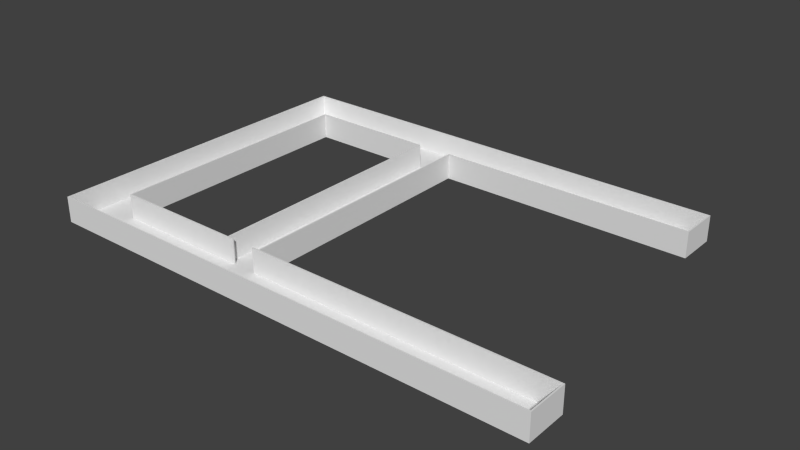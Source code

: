 # Source: level1.blend  (saved by Blender 2.76.0; exported with 4.5.12 LTS)
import bpy
from mathutils import Matrix  # noqa: F401  (used for matrix-valued properties, if any)

bpy.ops.wm.read_factory_settings(use_empty=True)
scene = bpy.context.scene
scene.name = 'Scene'

# ---- collections
col_collection_1 = bpy.data.collections.new('Collection 1'); scene.collection.children.link(col_collection_1)

# ---- materials (node trees are filled in below, after node groups)
mat_material = bpy.data.materials.new('Material')
mat_material.alpha_threshold = 0.0
mat_material.use_transparent_shadow = False
mat_material.roughness = 0.5
mat_material.line_color = (0.0, 0.0, 0.0, 1.0)

# ---- material node trees

# ---- world
world_world = bpy.data.worlds.new('World'); scene.world = world_world
world_world.color = (0.05088, 0.05088, 0.05088)
world_world.use_sun_shadow = False
world_world.sun_shadow_jitter_overblur = 0.0
world_world.cycles.sampling_method = 'MANUAL'
world_world.cycles.sample_map_resolution = 256

# ---- meshes
me_cube_001 = bpy.data.meshes.new('Cube.001')
me_cube_001.from_pydata([(1.0, 1.0, 1.0), (1.0, -1.0, 1.0), (-1.0, -1.0, 1.0), (-1.0, 1.0, 1.0), (1.0, -1.0, 1.0), (-1.0, -1.0, 1.0), (1.0, -1.01, 1.0), (-1.0, -1.01, 1.0), (1.0, -1.31, 1.0), (-1.0, -1.31, 1.0), (1.0, -1.32, 1.0), (-1.0, -1.32, 1.0), (7.667, -1.0, 1.0), (7.667, -1.01, 1.0), (7.667, -1.31, 1.0), (7.667, -1.32, 1.0), (9.667, -1.0, 1.0), (9.667, -1.01, 1.0), (9.667, -1.31, 1.0), (9.667, -1.32, 1.0), (9.667, -1.0, 1.0), (9.667, -1.01, 1.0), (9.667, -1.31, 1.0), (9.667, -1.32, 1.0), (16.33, -1.0, 1.0), (16.33, -1.01, 1.0), (16.33, -1.31, 1.0), (16.33, -1.32, 1.0), (1.0, 1.01, 1.0), (-1.0, 1.01, 1.0), (1.0, 1.31, 1.0), (-1.0, 1.31, 1.0), (1.0, 1.32, 1.0), (-1.0, 1.32, 1.0), (0.9377, 1.0, 1.0), (0.9377, -1.0, 1.0), (0.9377, -1.0, 1.0), (0.9377, -1.01, 1.0), (0.9377, -1.31, 1.0), (0.9377, -1.32, 1.0), (0.9377, 1.01, 1.0), (0.9377, 1.31, 1.0), (0.9377, 1.32, 1.0), (-0.9298, 1.0, 1.0), (-0.9298, -1.0, 1.0), (-0.9298, -1.0, 1.0), (-0.9298, -1.01, 1.0), (-0.9298, -1.31, 1.0), (-0.9298, -1.32, 1.0), (-0.9298, 1.01, 1.0), (-0.9298, 1.31, 1.0), (-0.9298, 1.32, 1.0), (1.0, -0.7005, 1.0), (-1.0, -0.7005, 1.0), (0.9377, -0.7005, 1.0), (-0.9298, -0.7005, 1.0), (1.0, -0.7099, 1.0), (0.9377, -0.7099, 1.0), (-0.9298, -0.7099, 1.0), (-1.0, -0.7099, 1.0), (0.6066, 1.0, 1.0), (-0.6242, 1.0, 1.0), (0.6066, -1.0, 1.0), (-0.6242, -1.0, 1.0), (0.6066, -1.0, 1.0), (-0.6242, -1.0, 1.0), (0.6066, -1.01, 1.0), (-0.6242, -1.01, 1.0), (0.6066, -1.31, 1.0), (-0.6242, -1.31, 1.0), (0.6066, -1.32, 1.0), (-0.6242, -1.32, 1.0), (0.6066, 1.01, 1.0), (-0.6242, 1.01, 1.0), (0.6066, 1.31, 1.0), (-0.6242, 1.31, 1.0), (0.6066, 1.32, 1.0), (-0.6242, 1.32, 1.0), (-0.6242, -0.7005, 1.0), (0.6066, -0.7005, 1.0), (-0.6242, -0.7099, 1.0), (0.6066, -0.7099, 1.0), (4.333, 1.0, 1.0), (4.333, 1.01, 1.0), (4.333, 1.31, 1.0), (4.333, 1.32, 1.0), (7.667, 1.0, 1.0), (7.667, 1.01, 1.0), (7.667, 1.31, 1.0), (7.667, 1.32, 1.0), (14.33, 1.0, 1.0), (14.33, 1.01, 1.0), (14.33, 1.31, 1.0), (14.33, 1.32, 1.0), (14.4, 1.0, 1.0), (14.4, 1.01, 1.0), (14.4, 1.31, 1.0), (14.4, 1.32, 1.0), (-7.667, -1.0, 1.0), (-7.667, -1.01, 1.0), (-7.667, -1.31, 1.0), (-7.667, -1.32, 1.0), (-7.733, -1.0, 1.0), (-7.733, -1.01, 1.0), (-7.733, -1.31, 1.0), (-7.733, -1.32, 1.0), (-7.667, 1.0, 1.0), (-7.667, 1.01, 1.0), (-7.667, 1.31, 1.0), (-7.667, 1.32, 1.0), (-7.733, 1.0, 1.0), (-7.733, 1.01, 1.0), (-7.733, 1.31, 1.0), (-7.733, 1.32, 1.0), (-9.733, 1.0, 1.0), (-9.733, 1.01, 1.0), (-9.733, 1.31, 1.0), (-9.733, 1.32, 1.0), (-9.8, 1.0, 1.0), (-9.8, 1.01, 1.0), (-9.8, 1.31, 1.0), (-9.8, 1.32, 1.0), (-9.733, -1.0, 1.0), (-9.733, -1.01, 1.0), (-9.733, -1.31, 1.0), (-9.733, -1.32, 1.0), (-9.8, -1.0, 1.0), (-9.8, -1.01, 1.0), (-9.8, -1.31, 1.0), (-9.8, -1.32, 1.0), (-0.9298, -1.0, 1.0), (-1.0, -0.7005, 1.0), (-1.0, -1.0, 1.0), (-0.9298, -1.0, 1.0), (-1.0, 1.0, 1.0), (-0.9298, 1.0, 1.0), (1.0, -1.0, 1.0), (1.0, -0.7099, 1.0), (16.4, -1.32, 1.0), (16.4, -1.31, 1.0), (16.4, -1.01, 1.0), (16.4, -1.0, 1.0), (-1.0, -1.0, 1.0), (-7.667, -1.31, 1.0), (-1.0, -1.31, 1.0), (-0.9298, -1.01, 1.0), (-1.0, -1.01, 1.0), (1.0, -1.01, 1.0), (1.0, -1.0, 1.0), (-7.667, -1.01, 1.0), (-0.9298, -1.31, 1.0), (-0.9298, -1.32, 1.0), (-1.0, -1.32, 1.0), (1.0, -1.32, 1.0), (1.0, -1.31, 1.0), (7.667, -1.01, 1.0), (7.667, -1.0, 1.0), (9.667, -1.0, 1.0), (7.667, -1.32, 1.0), (7.667, -1.31, 1.0), (9.667, -1.01, 1.0), (9.667, -1.32, 1.0), (9.667, -1.31, 1.0), (16.33, -1.31, 1.0), (9.667, -1.31, 1.0), (9.667, -1.01, 1.0), (9.667, -1.0, 1.0), (9.667, -1.32, 1.0), (16.33, -1.32, 1.0), (16.4, -1.32, 1.0), (16.33, -1.01, 1.0), (16.33, -1.0, 1.0), (-0.9298, 1.01, 1.0), (-1.0, 1.01, 1.0), (1.0, 1.0, 1.0), (1.0, 1.01, 1.0), (-0.9298, 1.31, 1.0), (-1.0, 1.31, 1.0), (-0.9298, 1.32, 1.0), (-1.0, 1.32, 1.0), (1.0, 1.31, 1.0), (1.0, 1.32, 1.0), (0.9377, 1.0, 1.0), (0.9377, -1.0, 1.0), (0.9377, -1.0, 1.0), (0.9377, -1.01, 1.0), (0.9377, -1.31, 1.0), (0.9377, -1.32, 1.0), (0.9377, 1.01, 1.0), (0.9377, 1.31, 1.0), (0.9377, 1.32, 1.0), (0.9377, -0.7099, 1.0), (-0.6242, -1.0, 1.0), (-0.6242, -1.01, 1.0), (-0.6242, -1.31, 1.0), (-0.6242, -1.32, 1.0), (-0.6242, 1.31, 1.0), (-0.6242, 1.32, 1.0), (-0.9298, -0.7099, 1.0), (1.0, -0.7005, 1.0), (-1.0, -0.7099, 1.0), (0.9377, -0.7005, 1.0), (-0.9298, -0.7005, 1.0), (0.6066, -1.0, 1.0), (0.6066, -1.01, 1.0), (0.6066, -1.31, 1.0), (0.6066, -1.32, 1.0), (0.6066, 1.31, 1.0), (0.6066, 1.32, 1.0), (7.667, 1.31, 1.0), (4.333, 1.31, 1.0), (4.333, 1.0, 1.0), (4.333, 1.01, 1.0), (7.667, 1.01, 1.0), (4.333, 1.32, 1.0), (14.33, 1.32, 1.0), (7.667, 1.32, 1.0), (7.667, 1.0, 1.0), (14.33, 1.31, 1.0), (14.33, 1.0, 1.0), (14.33, 1.01, 1.0), (14.4, 1.32, 1.0), (14.4, 1.0, 1.0), (14.4, 1.01, 1.0), (14.4, 1.31, 1.0), (-7.733, -1.32, 1.0), (-7.667, -1.32, 1.0), (-7.667, -1.0, 1.0), (-7.733, -1.31, 1.0), (-7.733, -1.01, 1.0), (-7.733, -1.0, 1.0), (-7.667, 1.01, 1.0), (-7.667, 1.0, 1.0), (-7.667, 1.32, 1.0), (-7.667, 1.31, 1.0), (-7.733, 1.01, 1.0), (-7.733, 1.0, 1.0), (-7.733, 1.32, 1.0), (-7.733, 1.31, 1.0), (-9.8, 1.31, 1.0), (-9.733, 1.31, 1.0), (-9.733, 1.01, 1.0), (-9.733, 1.0, 1.0), (-9.733, 1.32, 1.0), (-9.8, 1.32, 1.0), (-9.8, 1.01, 1.0), (-9.8, 1.0, 1.0), (-9.8, -1.0, 1.0), (-9.733, -1.0, 1.0), (-9.733, -1.01, 1.0), (-9.733, -1.31, 1.0), (-9.733, -1.32, 1.0), (-9.8, -1.01, 1.0), (-9.8, -1.31, 1.0), (-9.8, -1.32, 1.0), (16.4, -1.31, 1.0), (16.4, -1.0, 1.0), (16.4, -1.01, 1.0)], [], [(23, 27, 168, 167), (20, 21, 165, 166), (44, 2, 5, 45), (124, 123, 249, 250), (90, 94, 222, 219), (138, 139, 255, 169), (46, 7, 9, 47), (111, 110, 236, 235), (9, 7, 99, 100), (85, 32, 181, 214), (6, 8, 14, 13), (17, 18, 22, 21), (30, 84, 210, 180), (26, 22, 164, 163), (13, 14, 18, 17), (21, 22, 26, 25), (48, 71, 195, 151), (16, 17, 21, 20), (18, 19, 23, 22), (123, 122, 248, 249), (51, 33, 179, 178), (108, 31, 177, 234), (40, 28, 30, 41), (18, 14, 159, 162), (72, 40, 41, 74), (7, 46, 145, 146), (6, 37, 38, 8), (140, 141, 256, 257), (29, 107, 231, 173), (1, 35, 36, 4), (60, 34, 40, 72), (69, 47, 150, 194), (13, 17, 160, 155), (9, 100, 143, 144), (29, 49, 50, 31), (67, 46, 47, 69), (33, 109, 233, 179), (141, 24, 171, 256), (63, 44, 45, 65), (80, 58, 44, 63), (61, 43, 55, 78), (46, 67, 193, 145), (15, 19, 161, 158), (78, 55, 58, 80), (96, 97, 221, 224), (87, 83, 212, 213), (54, 79, 81, 57), (79, 78, 80, 81), (34, 60, 79, 54), (60, 61, 78, 79), (57, 81, 62, 35), (81, 80, 63, 62), (35, 62, 64, 36), (62, 63, 65, 64), (59, 2, 132, 200), (64, 65, 67, 66), (106, 3, 134, 232), (65, 45, 130, 192), (37, 66, 68, 38), (66, 67, 69, 68), (43, 61, 73, 49), (61, 60, 72, 73), (95, 96, 224, 223), (58, 55, 202, 198), (49, 73, 75, 50), (73, 72, 74, 75), (84, 88, 209, 210), (84, 83, 87, 88), (30, 28, 83, 84), (19, 18, 162, 161), (54, 57, 191, 201), (88, 87, 91, 92), (31, 50, 176, 177), (110, 102, 230, 236), (56, 52, 199, 137), (45, 5, 142, 130), (94, 95, 223, 222), (100, 99, 103, 104), (76, 77, 197, 208), (98, 106, 232, 227), (104, 103, 123, 124), (121, 120, 239, 244), (103, 102, 122, 123), (42, 76, 208, 190), (107, 108, 112, 111), (57, 35, 183, 191), (29, 31, 108, 107), (17, 16, 157, 160), (110, 111, 115, 114), (3, 53, 131, 134), (120, 119, 245, 239), (75, 74, 207, 196), (2, 44, 133, 132), (111, 112, 116, 115), (40, 34, 182, 188), (74, 41, 189, 207), (49, 29, 173, 172), (1, 56, 137, 136), (119, 118, 246, 245), (86, 90, 219, 217), (14, 8, 154, 159), (91, 87, 213, 220), (10, 15, 158, 153), (122, 102, 110, 114), (50, 75, 196, 176), (139, 140, 257, 255), (105, 101, 226, 225), (83, 28, 175, 212), (99, 7, 146, 149), (0, 82, 211, 174), (77, 51, 178, 197), (47, 9, 144, 150), (104, 124, 250, 228), (118, 126, 247, 246), (35, 1, 136, 183), (100, 104, 228, 143), (125, 105, 225, 251), (22, 23, 167, 164), (93, 89, 216, 215), (43, 49, 172, 135), (122, 114, 242, 248), (4, 36, 184, 148), (109, 113, 237, 233), (88, 92, 218, 209), (112, 108, 234, 238), (37, 6, 147, 185), (107, 111, 235, 231), (64, 66, 204, 203), (67, 65, 192, 193), (8, 38, 186, 154), (101, 11, 152, 226), (11, 48, 151, 152), (39, 10, 153, 187), (126, 127, 252, 247), (36, 64, 203, 184), (5, 98, 227, 142), (27, 138, 169, 168), (82, 86, 217, 211), (28, 40, 188, 175), (114, 115, 241, 242), (127, 128, 253, 252), (41, 30, 180, 189), (66, 37, 185, 204), (117, 121, 244, 243), (128, 129, 254, 253), (89, 85, 214, 216), (115, 116, 240, 241), (32, 42, 190, 181), (25, 26, 163, 170), (102, 103, 229, 230), (44, 58, 198, 133), (16, 12, 156, 157), (38, 68, 205, 186), (129, 125, 251, 254), (68, 69, 194, 205), (21, 25, 170, 165), (97, 93, 215, 221), (52, 0, 174, 199), (70, 39, 187, 206), (53, 59, 200, 131), (71, 70, 206, 195), (92, 91, 220, 218), (24, 20, 166, 171), (113, 117, 243, 237), (34, 54, 201, 182), (6, 13, 155, 147), (103, 99, 149, 229), (116, 112, 238, 240), (12, 4, 148, 156), (55, 43, 135, 202)])
me_cube_001.materials.append(mat_material)
me_cube_001.use_remesh_preserve_volume = False
me_cube_001.use_remesh_preserve_attributes = False
me_cube_001.use_mirror_vertex_groups = False
me_cube_001.update()
me_cube = bpy.data.meshes.new('Cube')
me_cube.from_pydata([(1.0, 1.0, -1.0), (1.0, -1.0, -1.0), (-1.0, -1.0, -1.0), (-1.0, 1.0, -1.0), (1.0, 1.0, 1.0), (1.0, -1.0, 1.0), (-1.0, -1.0, 1.0), (-1.0, 1.0, 1.0), (1.0, -1.0, -1.0), (-1.0, -1.0, -1.0), (1.0, -1.0, 1.0), (-1.0, -1.0, 1.0), (1.0, -1.32, -1.0), (-1.0, -1.32, -1.0), (1.0, -1.32, 1.0), (-1.0, -1.32, 1.0), (7.667, -1.0, -1.0), (7.667, -1.0, 1.0), (7.667, -1.32, -1.0), (7.667, -1.32, 1.0), (9.667, -1.0, -1.0), (9.667, -1.0, 1.0), (9.667, -1.01, -1.0), (9.667, -1.31, -1.0), (9.667, -1.32, -1.0), (9.667, -1.32, 1.0), (9.667, -1.0, -1.0), (9.667, -1.0, 1.0), (9.667, -1.01, -1.0), (9.667, -1.31, -1.0), (9.667, -1.32, -1.0), (9.667, -1.32, 1.0), (16.33, -1.0, -1.0), (16.33, -1.0, 1.0), (16.33, -1.32, -1.0), (16.33, -1.32, 1.0), (1.0, 1.32, -1.0), (-1.0, 1.32, -1.0), (1.0, 1.32, 1.0), (-1.0, 1.32, 1.0), (0.9377, -1.0, -1.0), (0.9377, -1.0, -1.0), (0.9377, -1.32, -1.0), (0.9377, -1.32, 1.0), (0.9377, 1.32, -1.0), (0.9377, 1.32, 1.0), (-0.9298, -1.0, -1.0), (-0.9298, -1.0, -1.0), (-0.9298, -1.32, -1.0), (-0.9298, -1.32, 1.0), (-0.9298, 1.32, -1.0), (-0.9298, 1.32, 1.0), (1.0, -0.7005, -1.0), (-1.0, -0.7005, -1.0), (1.0, -0.7005, 1.0), (-1.0, -0.7005, 1.0), (1.0, -0.7099, -1.0), (1.0, -0.7099, 1.0), (-1.0, -0.7099, -1.0), (-1.0, -0.7099, 1.0), (0.6066, -1.0, -1.0), (-0.6242, -1.0, -1.0), (0.6066, -1.0, -1.0), (-0.6242, -1.0, -1.0), (0.6066, -1.32, -1.0), (-0.6242, -1.32, -1.0), (0.6066, -1.32, 1.0), (-0.6242, -1.32, 1.0), (0.6066, 1.32, -1.0), (-0.6242, 1.32, -1.0), (0.6066, 1.32, 1.0), (-0.6242, 1.32, 1.0), (4.333, 1.0, -1.0), (4.333, 1.0, 1.0), (4.333, 1.32, -1.0), (4.333, 1.32, 1.0), (7.667, 1.0, -1.0), (7.667, 1.0, 1.0), (7.667, 1.32, -1.0), (7.667, 1.32, 1.0), (14.33, 1.0, -1.0), (14.33, 1.0, 1.0), (14.33, 1.32, -1.0), (14.33, 1.32, 1.0), (14.4, 1.0, -1.0), (14.4, 1.0, 1.0), (14.4, 1.01, -1.0), (14.4, 1.01, 1.0), (14.4, 1.31, -1.0), (14.4, 1.31, 1.0), (14.4, 1.32, -1.0), (14.4, 1.32, 1.0), (-7.667, -1.0, -1.0), (-7.667, -1.0, 1.0), (-7.667, -1.32, -1.0), (-7.667, -1.32, 1.0), (-7.733, -1.32, -1.0), (-7.733, -1.32, 1.0), (-7.667, 1.0, -1.0), (-7.667, 1.0, 1.0), (-7.667, 1.32, -1.0), (-7.667, 1.32, 1.0), (-7.733, 1.32, -1.0), (-7.733, 1.32, 1.0), (-9.733, 1.32, -1.0), (-9.733, 1.32, 1.0), (-9.8, 1.0, -1.0), (-9.8, 1.0, 1.0), (-9.8, 1.01, -1.0), (-9.8, 1.01, 1.0), (-9.8, 1.31, -1.0), (-9.8, 1.31, 1.0), (-9.8, 1.32, -1.0), (-9.8, 1.32, 1.0), (-9.733, -1.32, -1.0), (-9.733, -1.32, 1.0), (-9.8, -1.0, -1.0), (-9.8, -1.0, 1.0), (-9.8, -1.01, -1.0), (-9.8, -1.01, 1.0), (-9.8, -1.31, -1.0), (-9.8, -1.31, 1.0), (-9.8, -1.32, -1.0), (-9.8, -1.32, 1.0), (-0.9298, -1.0, 1.0), (-1.0, -0.7005, 1.0), (-1.0, -1.0, 1.0), (-0.9298, -1.0, 1.0), (-1.0, 1.0, 1.0), (-0.9298, 1.0, 1.0), (1.0, -1.0, 1.0), (1.0, -0.7099, 1.0), (16.4, -1.32, 1.0), (16.4, -1.32, -1.0), (16.4, -1.31, 1.0), (16.4, -1.31, -1.0), (16.4, -1.01, 1.0), (16.4, -1.01, -1.0), (16.4, -1.0, 1.0), (16.4, -1.0, -1.0), (-1.0, -1.0, 1.0), (-7.667, -1.31, 1.0), (-1.0, -1.31, 1.0), (-0.9298, -1.01, 1.0), (-1.0, -1.01, 1.0), (1.0, -1.01, 1.0), (1.0, -1.0, 1.0), (-7.667, -1.01, 1.0), (-0.9298, -1.31, 1.0), (-0.9298, -1.32, 1.0), (-1.0, -1.32, 1.0), (1.0, -1.32, 1.0), (1.0, -1.31, 1.0), (7.667, -1.01, 1.0), (7.667, -1.0, 1.0), (9.667, -1.0, 1.0), (7.667, -1.32, 1.0), (7.667, -1.31, 1.0), (9.667, -1.01, 1.0), (9.667, -1.32, 1.0), (9.667, -1.31, 1.0), (16.33, -1.31, 1.0), (9.667, -1.31, 1.0), (9.667, -1.01, 1.0), (9.667, -1.0, 1.0), (9.667, -1.32, 1.0), (16.33, -1.32, 1.0), (16.4, -1.32, 1.0), (16.33, -1.01, 1.0), (16.33, -1.0, 1.0), (-0.9298, 1.01, 1.0), (-1.0, 1.01, 1.0), (1.0, 1.0, 1.0), (1.0, 1.01, 1.0), (-0.9298, 1.31, 1.0), (-1.0, 1.31, 1.0), (-0.9298, 1.32, 1.0), (-1.0, 1.32, 1.0), (1.0, 1.31, 1.0), (1.0, 1.32, 1.0), (0.9377, 1.0, 1.0), (0.9377, -1.0, 1.0), (0.9377, -1.0, 1.0), (0.9377, -1.01, 1.0), (0.9377, -1.31, 1.0), (0.9377, -1.32, 1.0), (0.9377, 1.01, 1.0), (0.9377, 1.31, 1.0), (0.9377, 1.32, 1.0), (0.9377, -0.7099, 1.0), (-0.6242, -1.0, 1.0), (-0.6242, -1.01, 1.0), (-0.6242, -1.31, 1.0), (-0.6242, -1.32, 1.0), (-0.6242, 1.31, 1.0), (-0.6242, 1.32, 1.0), (-0.9298, -0.7099, 1.0), (1.0, -0.7005, 1.0), (-1.0, -0.7099, 1.0), (0.9377, -0.7005, 1.0), (-0.9298, -0.7005, 1.0), (0.6066, -1.0, 1.0), (0.6066, -1.01, 1.0), (0.6066, -1.31, 1.0), (0.6066, -1.32, 1.0), (0.6066, 1.31, 1.0), (0.6066, 1.32, 1.0), (7.667, 1.31, 1.0), (4.333, 1.31, 1.0), (4.333, 1.0, 1.0), (4.333, 1.01, 1.0), (7.667, 1.01, 1.0), (4.333, 1.32, 1.0), (14.33, 1.32, 1.0), (7.667, 1.32, 1.0), (7.667, 1.0, 1.0), (14.33, 1.31, 1.0), (14.33, 1.0, 1.0), (14.33, 1.01, 1.0), (14.4, 1.32, 1.0), (14.4, 1.0, 1.0), (14.4, 1.01, 1.0), (14.4, 1.31, 1.0), (-7.733, -1.32, 1.0), (-7.667, -1.32, 1.0), (-7.667, -1.0, 1.0), (-7.733, -1.31, 1.0), (-7.733, -1.01, 1.0), (-7.733, -1.0, 1.0), (-7.667, 1.01, 1.0), (-7.667, 1.0, 1.0), (-7.667, 1.32, 1.0), (-7.667, 1.31, 1.0), (-7.733, 1.01, 1.0), (-7.733, 1.0, 1.0), (-7.733, 1.32, 1.0), (-7.733, 1.31, 1.0), (-9.8, 1.31, 1.0), (-9.733, 1.31, 1.0), (-9.733, 1.01, 1.0), (-9.733, 1.0, 1.0), (-9.733, 1.32, 1.0), (-9.8, 1.32, 1.0), (-9.8, 1.01, 1.0), (-9.8, 1.0, 1.0), (-9.8, -1.0, 1.0), (-9.733, -1.0, 1.0), (-9.733, -1.01, 1.0), (-9.733, -1.31, 1.0), (-9.733, -1.32, 1.0), (-9.8, -1.01, 1.0), (-9.8, -1.31, 1.0), (-9.8, -1.32, 1.0), (16.4, -1.31, 1.0), (16.4, -1.0, 1.0), (16.4, -1.01, 1.0), (-1.0, -1.01, 38.9), (-1.0, -1.0, 38.9), (-7.667, -1.31, 38.9), (-1.0, -1.31, 38.9), (7.667, -1.0, 38.9), (9.667, -1.0, 38.9), (-0.9298, -1.0, 38.9), (7.667, -1.01, 38.9), (1.0, -1.32, 38.9), (1.0, -1.31, 38.9), (-1.0, -1.32, 38.9), (-0.9298, -1.01, 38.9), (-0.9298, -1.32, 38.9), (-0.9298, -1.31, 38.9), (-7.667, -1.01, 38.9), (1.0, -1.01, 38.9), (1.0, -1.0, 38.9), (-0.9298, 1.0, 38.9), (-1.0, 1.0, 38.9), (1.0, -0.7099, 38.9), (1.0, -1.0, 38.9), (-1.0, -0.7005, 38.9), (-0.9298, -1.0, 38.9), (-1.0, -1.0, 38.9), (7.667, -1.32, 38.9), (7.667, -1.31, 38.9), (9.667, -1.01, 38.9), (9.667, -1.32, 38.9), (9.667, -1.31, 38.9), (16.33, -1.31, 38.9), (9.667, -1.31, 38.9), (9.667, -1.01, 38.9), (9.667, -1.0, 38.9), (9.667, -1.32, 38.9), (16.33, -1.32, 38.9), (16.4, -1.32, 38.9), (16.33, -1.01, 38.9), (16.33, -1.0, 38.9), (-0.9298, 1.01, 38.9), (-1.0, 1.01, 38.9), (1.0, 1.0, 38.9), (1.0, 1.01, 38.9), (-0.9298, 1.31, 38.9), (-1.0, 1.31, 38.9), (-0.9298, 1.32, 38.9), (-1.0, 1.32, 38.9), (1.0, 1.31, 38.9), (1.0, 1.32, 38.9), (0.9377, 1.0, 38.9), (0.9377, -1.0, 38.9), (0.9377, -1.0, 38.9), (0.9377, -1.01, 38.9), (0.9377, -1.31, 38.9), (0.9377, -1.32, 38.9), (0.9377, 1.01, 38.9), (0.9377, 1.31, 38.9), (0.9377, 1.32, 38.9), (0.9377, -0.7099, 38.9), (-0.6242, -1.0, 38.9), (-0.6242, -1.01, 38.9), (-0.6242, -1.31, 38.9), (-0.6242, -1.32, 38.9), (-0.6242, 1.31, 38.9), (-0.6242, 1.32, 38.9), (-0.9298, -0.7099, 38.9), (1.0, -0.7005, 38.9), (-1.0, -0.7099, 38.9), (0.9377, -0.7005, 38.9), (-0.9298, -0.7005, 38.9), (0.6066, -1.0, 38.9), (0.6066, -1.01, 38.9), (0.6066, -1.31, 38.9), (0.6066, -1.32, 38.9), (0.6066, 1.31, 38.9), (0.6066, 1.32, 38.9), (7.667, 1.31, 38.9), (4.333, 1.31, 38.9), (4.333, 1.0, 38.9), (4.333, 1.01, 38.9), (7.667, 1.01, 38.9), (4.333, 1.32, 38.9), (14.33, 1.32, 38.9), (7.667, 1.32, 38.9), (7.667, 1.0, 38.9), (14.33, 1.31, 38.9), (14.33, 1.0, 38.9), (14.33, 1.01, 38.9), (14.4, 1.32, 38.9), (14.4, 1.0, 38.9), (14.4, 1.01, 38.9), (14.4, 1.31, 38.9), (-7.733, -1.32, 38.9), (-7.667, -1.32, 38.9), (-7.667, -1.0, 38.9), (-7.733, -1.31, 38.9), (-7.733, -1.01, 38.9), (-7.733, -1.0, 38.9), (-7.667, 1.01, 38.9), (-7.667, 1.0, 38.9), (-7.667, 1.32, 38.9), (-7.667, 1.31, 38.9), (-7.733, 1.01, 38.9), (-7.733, 1.0, 38.9), (-7.733, 1.32, 38.9), (-7.733, 1.31, 38.9), (-9.8, 1.31, 38.9), (-9.733, 1.31, 38.9), (-9.733, 1.01, 38.9), (-9.733, 1.0, 38.9), (-9.733, 1.32, 38.9), (-9.8, 1.32, 38.9), (-9.8, 1.01, 38.9), (-9.8, 1.0, 38.9), (-9.8, -1.0, 38.9), (-9.733, -1.0, 38.9), (-9.733, -1.01, 38.9), (-9.733, -1.31, 38.9), (-9.733, -1.32, 38.9), (-9.8, -1.01, 38.9), (-9.8, -1.31, 38.9), (-9.8, -1.32, 38.9), (16.4, -1.31, 38.9), (16.4, -1.0, 38.9), (16.4, -1.01, 38.9)], [], [(56, 57, 5, 1), (40, 1, 8, 41), (53, 55, 7, 3), (13, 15, 95, 94), (6, 2, 9, 11), (1, 5, 10, 8), (48, 49, 15, 13), (19, 18, 24, 25), (16, 17, 21, 20), (14, 12, 18, 19), (8, 10, 17, 16), (20, 21, 27, 26), (22, 20, 26, 28), (24, 23, 29, 30), (25, 24, 30, 31), (23, 22, 28, 29), (35, 34, 133, 132), (26, 27, 33, 32), (31, 30, 34, 35), (39, 37, 100, 101), (3, 7, 99, 98), (51, 50, 37, 39), (38, 36, 44, 45), (12, 14, 43, 42), (60, 40, 41, 62), (2, 46, 47, 9), (71, 69, 50, 51), (65, 67, 49, 48), (58, 59, 55, 53), (0, 4, 54, 52), (2, 6, 59, 58), (52, 54, 57, 56), (42, 43, 66, 64), (64, 66, 67, 65), (45, 44, 68, 70), (70, 68, 69, 71), (46, 61, 63, 47), (61, 60, 62, 63), (73, 72, 76, 77), (36, 38, 75, 74), (4, 0, 72, 73), (74, 75, 79, 78), (82, 83, 91, 90), (77, 76, 80, 81), (78, 79, 83, 82), (85, 84, 86, 87), (87, 86, 88, 89), (89, 88, 90, 91), (81, 80, 84, 85), (11, 9, 92, 93), (94, 95, 97, 96), (101, 100, 102, 103), (139, 138, 136, 137), (103, 102, 104, 105), (108, 109, 111, 110), (106, 107, 109, 108), (110, 111, 113, 112), (117, 107, 106, 116), (105, 104, 112, 113), (114, 115, 123, 122), (92, 98, 99, 93), (96, 97, 115, 114), (117, 116, 118, 119), (119, 118, 120, 121), (121, 120, 122, 123), (137, 136, 134, 135), (32, 33, 138, 139), (135, 134, 132, 133), (249, 223, 347, 373), (143, 191, 315, 267), (214, 212, 336, 338), (226, 248, 372, 350), (190, 124, 262, 314), (209, 215, 339, 333), (189, 181, 305, 313), (248, 247, 371, 372), (186, 180, 304, 310), (207, 216, 340, 331), (247, 246, 370, 371), (213, 214, 338, 337), (172, 209, 333, 296), (179, 188, 312, 303), (142, 141, 258, 259), (210, 173, 297, 334), (242, 237, 361, 366), (187, 178, 302, 311), (212, 179, 303, 336), (237, 243, 367, 361), (173, 186, 310, 297), (178, 208, 332, 302), (243, 244, 368, 367), (185, 151, 264, 309), (238, 236, 360, 362), (152, 184, 308, 265), (211, 210, 334, 335), (126, 127, 278, 279), (235, 241, 365, 359), (183, 145, 271, 307), (146, 182, 306, 272), (208, 207, 331, 332), (128, 125, 277, 274), (239, 238, 362, 363), (181, 130, 276, 305), (241, 242, 366, 365), (130, 131, 275, 276), (240, 239, 363, 364), (176, 177, 301, 300), (191, 190, 314, 315), (147, 144, 256, 270), (229, 233, 357, 353), (175, 174, 298, 299), (201, 202, 326, 325), (148, 142, 259, 269), (236, 232, 356, 360), (206, 195, 319, 330), (150, 149, 268, 266), (231, 235, 359, 355), (188, 206, 330, 312), (144, 143, 267, 256), (170, 171, 295, 294), (194, 205, 329, 318), (233, 234, 358, 357), (169, 164, 288, 293), (205, 187, 311, 329), (232, 175, 299, 356), (163, 168, 292, 287), (269, 259, 266, 268), (260, 263, 282, 261), (272, 271, 263, 260), (266, 259, 258, 348), (262, 257, 256, 267), (304, 296, 297, 310), (265, 264, 280, 281), (281, 280, 283, 284), (320, 322, 279, 278), (286, 289, 290, 285), (293, 292, 379, 378), (288, 287, 292, 293), (311, 302, 303, 312), (303, 302, 332, 336), (329, 311, 312, 330), (265, 308, 309, 264), (272, 306, 307, 271), (275, 313, 305, 276), (274, 273, 294, 295), (299, 298, 300, 301), (316, 269, 268, 317), (314, 262, 267, 315), (296, 304, 323, 321), (273, 274, 277, 324), (321, 323, 313, 275), (324, 277, 322, 320), (306, 325, 326, 307), (308, 327, 328, 309), (327, 316, 317, 328), (298, 318, 319, 300), (318, 329, 330, 319), (334, 333, 339, 335), (297, 296, 333, 334), (335, 339, 341, 342), (338, 331, 340, 337), (336, 332, 331, 338), (337, 340, 346, 343), (340, 342, 345, 346), (342, 341, 344, 345), (348, 258, 350, 347), (256, 257, 349, 270), (347, 350, 372, 373), (270, 349, 352, 351), (274, 295, 353, 354), (299, 301, 355, 356), (356, 355, 359, 360), (354, 353, 357, 358), (364, 363, 367, 368), (362, 365, 366, 361), (360, 359, 365, 362), (363, 362, 361, 367), (371, 370, 369, 374), (373, 372, 375, 376), (372, 371, 374, 375), (292, 285, 377, 379), (285, 290, 291, 377), (352, 349, 354, 358), (369, 370, 364, 368), (192, 148, 269, 316), (245, 250, 374, 369), (219, 213, 337, 343), (149, 193, 317, 268), (250, 251, 375, 374), (216, 218, 342, 340), (174, 194, 318, 298), (251, 252, 376, 375), (195, 176, 300, 319), (252, 249, 373, 376), (218, 211, 335, 342), (129, 170, 294, 273), (215, 217, 341, 339), (220, 221, 345, 344), (225, 230, 354, 349), (221, 222, 346, 345), (234, 228, 352, 358), (222, 219, 343, 346), (127, 196, 320, 278), (197, 172, 296, 321), (254, 169, 293, 378), (145, 153, 263, 271), (125, 198, 322, 277), (154, 146, 272, 260), (217, 220, 344, 341), (180, 199, 323, 304), (255, 254, 378, 379), (151, 156, 280, 264), (223, 224, 348, 347), (200, 129, 273, 324), (167, 253, 377, 291), (157, 152, 265, 281), (253, 255, 379, 377), (158, 155, 261, 282), (141, 226, 350, 258), (244, 245, 369, 368), (159, 160, 284, 283), (131, 197, 321, 275), (246, 240, 364, 370), (156, 159, 283, 280), (224, 150, 266, 348), (199, 189, 313, 323), (153, 158, 282, 263), (140, 225, 349, 257), (196, 200, 324, 320), (160, 157, 281, 284), (228, 227, 351, 352), (198, 126, 279, 322), (161, 162, 286, 285), (164, 163, 287, 288), (227, 147, 270, 351), (165, 166, 290, 289), (182, 201, 325, 306), (162, 165, 289, 286), (202, 183, 307, 326), (166, 167, 291, 290), (184, 203, 327, 308), (230, 128, 274, 354), (155, 154, 260, 261), (203, 192, 316, 327), (168, 161, 285, 292), (177, 231, 355, 301), (124, 140, 257, 262), (204, 185, 309, 328), (171, 229, 353, 295), (193, 204, 328, 317)])
me_cube.materials.append(mat_material)
me_cube.use_remesh_preserve_volume = False
me_cube.use_remesh_preserve_attributes = False
me_cube.use_mirror_vertex_groups = False
me_cube.update()

# ---- objects
ob_floor = bpy.data.objects.new('floor', me_cube_001)
ob_walls = bpy.data.objects.new('walls', me_cube)

# ---- transforms, parenting, visibility, modifiers, constraints
ob_floor.location = (0.0, 0.0, 0.0)
ob_floor.scale = (1.5, 10.0, 0.05)
ob_floor.lock_rotations_4d = False
ob_floor.empty_display_type = 'ARROWS'
ob_floor.lineart.crease_threshold = 0.0
ob_walls.location = (0.0, 0.0, 0.0)
ob_walls.scale = (1.5, 10.0, 0.05)
ob_walls.lock_rotations_4d = False
ob_walls.empty_display_type = 'ARROWS'
ob_walls.lineart.crease_threshold = 0.0

# ---- collection membership
col_collection_1.objects.link(ob_floor)
col_collection_1.objects.link(ob_walls)

# ---- scene / render settings (as saved in the file)
scene.frame_start = 1; scene.frame_end = 250; scene.frame_set(1)
scene.render.engine = 'BLENDER_EEVEE_NEXT'
scene.render.resolution_percentage = 50
scene.render.dither_intensity = 0.0
scene.cycles.use_denoising = False
scene.cycles.samples = 10
scene.cycles.sampling_pattern = 'TABULATED_SOBOL'
scene.cycles.light_sampling_threshold = 0.0
scene.cycles.use_adaptive_sampling = False
scene.cycles.use_light_tree = False
scene.cycles.blur_glossy = 0.0
scene.cycles.pixel_filter_type = 'GAUSSIAN'
scene.cycles.sample_clamp_indirect = 0.0
scene.view_settings.view_transform = 'Standard'
bpy.context.view_layer.update()

# ---- added for rendering (the .blend has no active camera and no usable light): camera, sun
cam_auto = bpy.data.cameras.new('AutoCamera')
cam_auto.lens = 50.0
cam_auto.sensor_width = 36.0
cam_auto.clip_end = 1000.0
ob_auto_camera = bpy.data.objects.new('AutoCamera', cam_auto)
scene.collection.objects.link(ob_auto_camera)
ob_auto_camera.location = (48.7927, -52.6112, 36.0217)
ob_auto_camera.rotation_euler = (1.09748, -7.21219e-08, 0.694738)
scene.camera = ob_auto_camera
light_auto_sun = bpy.data.lights.new('AutoSun', 'SUN')
light_auto_sun.energy = 3.0
light_auto_sun.angle = 0.0523599
ob_auto_sun = bpy.data.objects.new('AutoSun', light_auto_sun)
scene.collection.objects.link(ob_auto_sun)
ob_auto_sun.rotation_euler = (0.872665, 0.174533, 0.523599)
bpy.context.view_layer.update()
